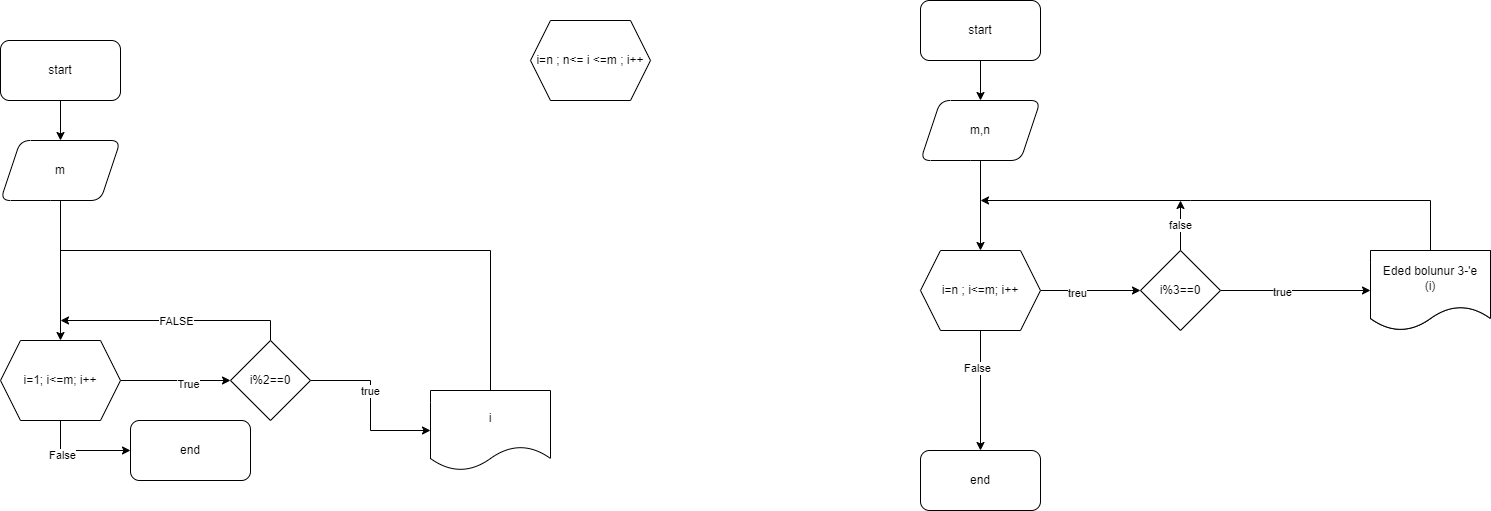

The diagram above was exported from draw.io. Its source (the exported page's mxGraphModel, read from the mxfile embedded in the PNG):
<mxGraphModel dx="1422" dy="737" grid="1" gridSize="10" guides="1" tooltips="1" connect="1" arrows="1" fold="1" page="0" pageScale="1" pageWidth="850" pageHeight="1100" math="0" shadow="0">
  <root>
    <mxCell id="0" />
    <mxCell id="1" parent="0" />
    <mxCell id="JZaTob5K_dC5kd87fWA1-4" value="" style="edgeStyle=orthogonalEdgeStyle;rounded=0;orthogonalLoop=1;jettySize=auto;html=1;" edge="1" parent="1" source="JZaTob5K_dC5kd87fWA1-2" target="JZaTob5K_dC5kd87fWA1-3">
      <mxGeometry relative="1" as="geometry" />
    </mxCell>
    <mxCell id="JZaTob5K_dC5kd87fWA1-2" value="start" style="rounded=1;whiteSpace=wrap;html=1;" vertex="1" parent="1">
      <mxGeometry x="300" y="140" width="120" height="60" as="geometry" />
    </mxCell>
    <mxCell id="JZaTob5K_dC5kd87fWA1-25" style="edgeStyle=orthogonalEdgeStyle;rounded=0;orthogonalLoop=1;jettySize=auto;html=1;entryX=0.5;entryY=0;entryDx=0;entryDy=0;" edge="1" parent="1" source="JZaTob5K_dC5kd87fWA1-3" target="JZaTob5K_dC5kd87fWA1-8">
      <mxGeometry relative="1" as="geometry" />
    </mxCell>
    <mxCell id="JZaTob5K_dC5kd87fWA1-3" value="m" style="shape=parallelogram;perimeter=parallelogramPerimeter;whiteSpace=wrap;html=1;fixedSize=1;rounded=1;" vertex="1" parent="1">
      <mxGeometry x="300" y="240" width="120" height="60" as="geometry" />
    </mxCell>
    <mxCell id="JZaTob5K_dC5kd87fWA1-16" value="" style="edgeStyle=orthogonalEdgeStyle;rounded=0;orthogonalLoop=1;jettySize=auto;html=1;" edge="1" parent="1" source="JZaTob5K_dC5kd87fWA1-8" target="JZaTob5K_dC5kd87fWA1-15">
      <mxGeometry relative="1" as="geometry">
        <Array as="points">
          <mxPoint x="570" y="480" />
        </Array>
      </mxGeometry>
    </mxCell>
    <mxCell id="JZaTob5K_dC5kd87fWA1-27" value="True" style="edgeLabel;html=1;align=center;verticalAlign=middle;resizable=0;points=[];" vertex="1" connectable="0" parent="JZaTob5K_dC5kd87fWA1-16">
      <mxGeometry x="0.2222" y="-3" relative="1" as="geometry">
        <mxPoint as="offset" />
      </mxGeometry>
    </mxCell>
    <mxCell id="JZaTob5K_dC5kd87fWA1-8" value="i=1; i&amp;lt;=m; i++" style="shape=hexagon;perimeter=hexagonPerimeter2;whiteSpace=wrap;html=1;fixedSize=1;" vertex="1" parent="1">
      <mxGeometry x="300" y="440" width="120" height="80" as="geometry" />
    </mxCell>
    <mxCell id="JZaTob5K_dC5kd87fWA1-10" value="i" style="shape=document;whiteSpace=wrap;html=1;boundedLbl=1;" vertex="1" parent="1">
      <mxGeometry x="730" y="490" width="120" height="80" as="geometry" />
    </mxCell>
    <mxCell id="JZaTob5K_dC5kd87fWA1-12" value="end" style="rounded=1;whiteSpace=wrap;html=1;" vertex="1" parent="1">
      <mxGeometry x="430" y="520" width="120" height="60" as="geometry" />
    </mxCell>
    <mxCell id="JZaTob5K_dC5kd87fWA1-17" value="" style="edgeStyle=orthogonalEdgeStyle;rounded=0;orthogonalLoop=1;jettySize=auto;html=1;" edge="1" parent="1" source="JZaTob5K_dC5kd87fWA1-15" target="JZaTob5K_dC5kd87fWA1-10">
      <mxGeometry relative="1" as="geometry" />
    </mxCell>
    <mxCell id="JZaTob5K_dC5kd87fWA1-21" value="true" style="edgeLabel;html=1;align=center;verticalAlign=middle;resizable=0;points=[];" vertex="1" connectable="0" parent="JZaTob5K_dC5kd87fWA1-17">
      <mxGeometry x="-0.1818" y="-1" relative="1" as="geometry">
        <mxPoint as="offset" />
      </mxGeometry>
    </mxCell>
    <mxCell id="JZaTob5K_dC5kd87fWA1-22" style="edgeStyle=orthogonalEdgeStyle;rounded=0;orthogonalLoop=1;jettySize=auto;html=1;" edge="1" parent="1" source="JZaTob5K_dC5kd87fWA1-15">
      <mxGeometry relative="1" as="geometry">
        <mxPoint x="360" y="420" as="targetPoint" />
        <Array as="points">
          <mxPoint x="570" y="420" />
        </Array>
      </mxGeometry>
    </mxCell>
    <mxCell id="JZaTob5K_dC5kd87fWA1-23" value="FALSE" style="edgeLabel;html=1;align=center;verticalAlign=middle;resizable=0;points=[];" vertex="1" connectable="0" parent="JZaTob5K_dC5kd87fWA1-22">
      <mxGeometry relative="1" as="geometry">
        <mxPoint as="offset" />
      </mxGeometry>
    </mxCell>
    <mxCell id="JZaTob5K_dC5kd87fWA1-15" value="i%2==0" style="rhombus;whiteSpace=wrap;html=1;" vertex="1" parent="1">
      <mxGeometry x="530" y="440" width="80" height="80" as="geometry" />
    </mxCell>
    <mxCell id="JZaTob5K_dC5kd87fWA1-32" value="" style="edgeStyle=orthogonalEdgeStyle;rounded=0;orthogonalLoop=1;jettySize=auto;html=1;exitX=0.5;exitY=1;exitDx=0;exitDy=0;" edge="1" parent="1" source="JZaTob5K_dC5kd87fWA1-8" target="JZaTob5K_dC5kd87fWA1-12">
      <mxGeometry relative="1" as="geometry">
        <mxPoint x="360" y="640" as="sourcePoint" />
      </mxGeometry>
    </mxCell>
    <mxCell id="JZaTob5K_dC5kd87fWA1-34" value="False" style="edgeLabel;html=1;align=center;verticalAlign=middle;resizable=0;points=[];" vertex="1" connectable="0" parent="JZaTob5K_dC5kd87fWA1-32">
      <mxGeometry x="-0.3778" y="-4" relative="1" as="geometry">
        <mxPoint as="offset" />
      </mxGeometry>
    </mxCell>
    <mxCell id="JZaTob5K_dC5kd87fWA1-37" value="" style="edgeStyle=orthogonalEdgeStyle;rounded=0;orthogonalLoop=1;jettySize=auto;html=1;endArrow=none;" edge="1" parent="1" source="JZaTob5K_dC5kd87fWA1-10">
      <mxGeometry relative="1" as="geometry">
        <mxPoint x="360" y="340" as="targetPoint" />
        <mxPoint x="790" y="490" as="sourcePoint" />
        <Array as="points">
          <mxPoint x="790" y="350" />
        </Array>
      </mxGeometry>
    </mxCell>
    <mxCell id="JZaTob5K_dC5kd87fWA1-41" value="" style="edgeStyle=orthogonalEdgeStyle;rounded=0;orthogonalLoop=1;jettySize=auto;html=1;" edge="1" parent="1" source="JZaTob5K_dC5kd87fWA1-42" target="JZaTob5K_dC5kd87fWA1-44">
      <mxGeometry relative="1" as="geometry" />
    </mxCell>
    <mxCell id="JZaTob5K_dC5kd87fWA1-42" value="start" style="rounded=1;whiteSpace=wrap;html=1;" vertex="1" parent="1">
      <mxGeometry x="1220" y="100" width="120" height="60" as="geometry" />
    </mxCell>
    <mxCell id="JZaTob5K_dC5kd87fWA1-43" style="edgeStyle=orthogonalEdgeStyle;rounded=0;orthogonalLoop=1;jettySize=auto;html=1;entryX=0.5;entryY=0;entryDx=0;entryDy=0;" edge="1" parent="1" source="JZaTob5K_dC5kd87fWA1-44" target="JZaTob5K_dC5kd87fWA1-47">
      <mxGeometry relative="1" as="geometry" />
    </mxCell>
    <mxCell id="JZaTob5K_dC5kd87fWA1-44" value="m,n" style="shape=parallelogram;perimeter=parallelogramPerimeter;whiteSpace=wrap;html=1;fixedSize=1;rounded=1;" vertex="1" parent="1">
      <mxGeometry x="1220" y="200" width="120" height="60" as="geometry" />
    </mxCell>
    <mxCell id="JZaTob5K_dC5kd87fWA1-60" value="" style="edgeStyle=orthogonalEdgeStyle;rounded=0;orthogonalLoop=1;jettySize=auto;html=1;" edge="1" parent="1" source="JZaTob5K_dC5kd87fWA1-47" target="JZaTob5K_dC5kd87fWA1-54">
      <mxGeometry relative="1" as="geometry" />
    </mxCell>
    <mxCell id="JZaTob5K_dC5kd87fWA1-61" value="treu" style="edgeLabel;html=1;align=center;verticalAlign=middle;resizable=0;points=[];" vertex="1" connectable="0" parent="JZaTob5K_dC5kd87fWA1-60">
      <mxGeometry x="-0.28" y="-2" relative="1" as="geometry">
        <mxPoint as="offset" />
      </mxGeometry>
    </mxCell>
    <mxCell id="JZaTob5K_dC5kd87fWA1-47" value="i=n ; i&amp;lt;=m; i++" style="shape=hexagon;perimeter=hexagonPerimeter2;whiteSpace=wrap;html=1;fixedSize=1;" vertex="1" parent="1">
      <mxGeometry x="1220" y="350" width="120" height="80" as="geometry" />
    </mxCell>
    <mxCell id="JZaTob5K_dC5kd87fWA1-59" style="edgeStyle=orthogonalEdgeStyle;rounded=0;orthogonalLoop=1;jettySize=auto;html=1;startArrow=none;" edge="1" parent="1">
      <mxGeometry relative="1" as="geometry">
        <mxPoint x="1280" y="300" as="targetPoint" />
        <mxPoint x="1490" y="300" as="sourcePoint" />
        <Array as="points" />
      </mxGeometry>
    </mxCell>
    <mxCell id="JZaTob5K_dC5kd87fWA1-48" value="n" style="shape=document;whiteSpace=wrap;html=1;boundedLbl=1;" vertex="1" parent="1">
      <mxGeometry x="1670" y="350" width="120" height="80" as="geometry" />
    </mxCell>
    <mxCell id="JZaTob5K_dC5kd87fWA1-49" value="end" style="rounded=1;whiteSpace=wrap;html=1;" vertex="1" parent="1">
      <mxGeometry x="1220" y="550" width="120" height="60" as="geometry" />
    </mxCell>
    <mxCell id="JZaTob5K_dC5kd87fWA1-50" value="" style="edgeStyle=orthogonalEdgeStyle;rounded=0;orthogonalLoop=1;jettySize=auto;html=1;" edge="1" parent="1" source="JZaTob5K_dC5kd87fWA1-54" target="JZaTob5K_dC5kd87fWA1-48">
      <mxGeometry relative="1" as="geometry" />
    </mxCell>
    <mxCell id="JZaTob5K_dC5kd87fWA1-51" value="true" style="edgeLabel;html=1;align=center;verticalAlign=middle;resizable=0;points=[];" vertex="1" connectable="0" parent="JZaTob5K_dC5kd87fWA1-50">
      <mxGeometry x="-0.1818" y="-1" relative="1" as="geometry">
        <mxPoint as="offset" />
      </mxGeometry>
    </mxCell>
    <mxCell id="JZaTob5K_dC5kd87fWA1-66" value="false" style="edgeStyle=orthogonalEdgeStyle;rounded=0;orthogonalLoop=1;jettySize=auto;html=1;exitX=0.5;exitY=0;exitDx=0;exitDy=0;" edge="1" parent="1" source="JZaTob5K_dC5kd87fWA1-54">
      <mxGeometry relative="1" as="geometry">
        <mxPoint x="1480" y="300" as="targetPoint" />
      </mxGeometry>
    </mxCell>
    <mxCell id="JZaTob5K_dC5kd87fWA1-54" value="i%3==0" style="rhombus;whiteSpace=wrap;html=1;" vertex="1" parent="1">
      <mxGeometry x="1440" y="350" width="80" height="80" as="geometry" />
    </mxCell>
    <mxCell id="JZaTob5K_dC5kd87fWA1-55" value="" style="edgeStyle=orthogonalEdgeStyle;rounded=0;orthogonalLoop=1;jettySize=auto;html=1;exitX=0.5;exitY=1;exitDx=0;exitDy=0;" edge="1" parent="1" source="JZaTob5K_dC5kd87fWA1-47" target="JZaTob5K_dC5kd87fWA1-49">
      <mxGeometry relative="1" as="geometry">
        <mxPoint x="1280" y="600" as="sourcePoint" />
      </mxGeometry>
    </mxCell>
    <mxCell id="JZaTob5K_dC5kd87fWA1-56" value="False" style="edgeLabel;html=1;align=center;verticalAlign=middle;resizable=0;points=[];" vertex="1" connectable="0" parent="JZaTob5K_dC5kd87fWA1-55">
      <mxGeometry x="-0.3778" y="-4" relative="1" as="geometry">
        <mxPoint as="offset" />
      </mxGeometry>
    </mxCell>
    <mxCell id="JZaTob5K_dC5kd87fWA1-62" value="Eded bolunur 3-'e&lt;br&gt;(i)" style="shape=document;whiteSpace=wrap;html=1;boundedLbl=1;rounded=0;" vertex="1" parent="1">
      <mxGeometry x="1670" y="350" width="120" height="80" as="geometry" />
    </mxCell>
    <mxCell id="JZaTob5K_dC5kd87fWA1-63" value="i=n ; n&amp;lt;= i &amp;lt;=m ; i++" style="shape=hexagon;perimeter=hexagonPerimeter2;whiteSpace=wrap;html=1;fixedSize=1;" vertex="1" parent="1">
      <mxGeometry x="830" y="120" width="120" height="80" as="geometry" />
    </mxCell>
    <mxCell id="JZaTob5K_dC5kd87fWA1-65" value="" style="edgeStyle=orthogonalEdgeStyle;rounded=0;orthogonalLoop=1;jettySize=auto;html=1;endArrow=none;" edge="1" parent="1" source="JZaTob5K_dC5kd87fWA1-48">
      <mxGeometry relative="1" as="geometry">
        <mxPoint x="1490" y="300" as="targetPoint" />
        <mxPoint x="1730" y="350" as="sourcePoint" />
        <Array as="points">
          <mxPoint x="1730" y="300" />
        </Array>
      </mxGeometry>
    </mxCell>
  </root>
</mxGraphModel>